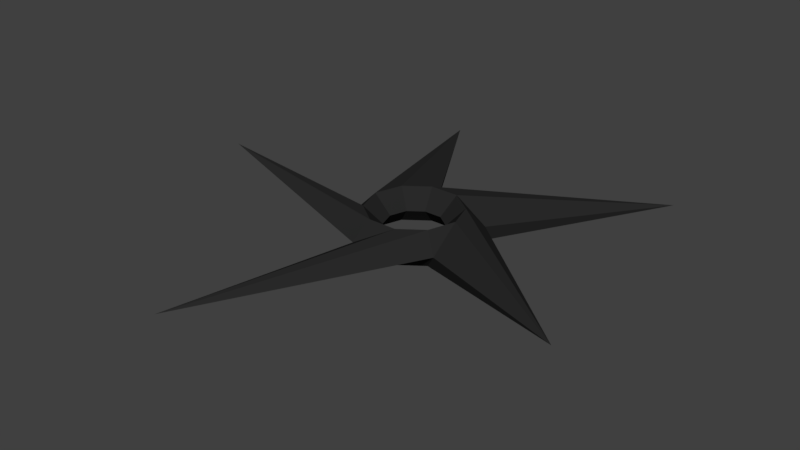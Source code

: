 # Source: Shuriken.blend  (saved by Blender 2.78.0; exported with 4.5.12 LTS)
import bpy
from mathutils import Matrix  # noqa: F401  (used for matrix-valued properties, if any)

bpy.ops.wm.read_factory_settings(use_empty=True)
scene = bpy.context.scene
scene.name = 'Scene'

# ---- collections
col_collection_1 = bpy.data.collections.new('Collection 1'); scene.collection.children.link(col_collection_1)

# ---- materials (node trees are filled in below, after node groups)
mat_shurikenmetal = bpy.data.materials.new('ShurikenMetal')
mat_shurikenmetal.alpha_threshold = 0.0
mat_shurikenmetal.use_transparent_shadow = False
mat_shurikenmetal.diffuse_color = (0.02198, 0.02198, 0.02198, 1.0)
mat_shurikenmetal.roughness = 0.5

# ---- material node trees

# ---- world
world_world = bpy.data.worlds.new('World'); scene.world = world_world
world_world.color = (0.05088, 0.05088, 0.05088)
world_world.use_sun_shadow = False
world_world.sun_shadow_jitter_overblur = 0.0
world_world.cycles.sampling_method = 'MANUAL'

# ---- meshes
me_torus_001 = bpy.data.meshes.new('Torus.001')
me_torus_001.from_pydata([(3.57, -1.542, 0.0), (0.8125, 0.0, 0.3125), (0.5, 0.0, 3.827e-17), (0.8125, 0.0, -0.3125), (0.9101, 0.6613, 0.0), (0.6573, 0.4776, 0.3125), (0.4045, 0.2939, 3.827e-17), (0.6573, 0.4776, -0.3125), (2.834, 3.269, 0.0), (0.2511, 0.7727, 0.3125), (0.1545, 0.4755, 3.827e-17), (0.2511, 0.7727, -0.3125), (-0.3476, 1.07, 0.0), (-0.2511, 0.7727, 0.3125), (-0.1545, 0.4755, 3.827e-17), (-0.2511, 0.7727, -0.3125), (-1.824, 3.626, 0.0), (-0.6573, 0.4776, 0.3125), (-0.4045, 0.2939, 3.827e-17), (-0.6573, 0.4776, -0.3125), (-1.125, 9.835e-08, 0.0), (-0.8125, 7.103e-08, 0.3125), (-0.5, 4.371e-08, 3.827e-17), (-0.8125, 7.103e-08, -0.3125), (-3.633, -0.3591, 0.5249), (-0.6573, -0.4776, 0.3125), (-0.4045, -0.2939, 3.827e-17), (-0.6573, -0.4776, -0.3125), (-0.3476, -1.07, 0.0), (-0.2511, -0.7727, 0.3125), (-0.1545, -0.4755, 3.827e-17), (-0.2511, -0.7727, -0.3125), (-1.194, -4.254, -0.12), (0.2511, -0.7727, 0.3125), (0.1545, -0.4755, 3.827e-17), (0.2511, -0.7727, -0.3125), (0.9101, -0.6613, 0.0), (0.6573, -0.4776, 0.3125), (0.4045, -0.2939, 3.827e-17), (0.6573, -0.4776, -0.3125)], [], [(0, 4, 5, 1), (1, 5, 6, 2), (2, 6, 7, 3), (0, 3, 7, 4), (4, 8, 9, 5), (5, 9, 10, 6), (6, 10, 11, 7), (7, 11, 8, 4), (8, 12, 13, 9), (9, 13, 14, 10), (10, 14, 15, 11), (11, 15, 12, 8), (12, 16, 17, 13), (13, 17, 18, 14), (14, 18, 19, 15), (15, 19, 16, 12), (16, 20, 21, 17), (17, 21, 22, 18), (18, 22, 23, 19), (19, 23, 20, 16), (20, 24, 25, 21), (21, 25, 26, 22), (22, 26, 27, 23), (23, 27, 24, 20), (24, 28, 29, 25), (25, 29, 30, 26), (26, 30, 31, 27), (27, 31, 28, 24), (28, 32, 33, 29), (29, 33, 34, 30), (30, 34, 35, 31), (31, 35, 32, 28), (32, 36, 37, 33), (33, 37, 38, 34), (34, 38, 39, 35), (35, 39, 36, 32), (36, 0, 1, 37), (37, 1, 2, 38), (38, 2, 3, 39), (39, 3, 0, 36)])
me_torus_001.materials.append(mat_shurikenmetal)
me_torus_001.use_remesh_preserve_volume = False
me_torus_001.use_remesh_preserve_attributes = False
me_torus_001.use_mirror_vertex_groups = False
me_torus_001.update()

# ---- objects
ob_torus_001 = bpy.data.objects.new('Torus.001', me_torus_001)

# ---- transforms, parenting, visibility, modifiers, constraints
ob_torus_001.location = (0.0, 0.0, 0.0)
ob_torus_001.lineart.crease_threshold = 0.0

# ---- collection membership
col_collection_1.objects.link(ob_torus_001)

# ---- scene / render settings (as saved in the file)
scene.frame_start = 1; scene.frame_end = 250; scene.frame_set(1)
scene.render.engine = 'BLENDER_EEVEE_NEXT'
scene.render.resolution_percentage = 50
scene.render.dither_intensity = 0.0
scene.cycles.use_denoising = False
scene.cycles.samples = 128
scene.cycles.sampling_pattern = 'TABULATED_SOBOL'
scene.cycles.light_sampling_threshold = 0.0
scene.cycles.use_adaptive_sampling = False
scene.cycles.use_light_tree = False
scene.cycles.blur_glossy = 0.0
scene.cycles.sample_clamp_indirect = 0.0
scene.view_settings.view_transform = 'Standard'
bpy.context.view_layer.update()

# ---- added for rendering (the .blend has no active camera and no usable light): camera, sun
cam_auto = bpy.data.cameras.new('AutoCamera')
cam_auto.lens = 50.0
cam_auto.sensor_width = 36.0
cam_auto.clip_end = 1000.0
ob_auto_camera = bpy.data.objects.new('AutoCamera', cam_auto)
scene.collection.objects.link(ob_auto_camera)
ob_auto_camera.location = (9.87716, -12.2041, 8.03297)
ob_auto_camera.rotation_euler = (1.09748, -7.21219e-08, 0.694738)
scene.camera = ob_auto_camera
light_auto_sun = bpy.data.lights.new('AutoSun', 'SUN')
light_auto_sun.energy = 3.0
light_auto_sun.angle = 0.0523599
ob_auto_sun = bpy.data.objects.new('AutoSun', light_auto_sun)
scene.collection.objects.link(ob_auto_sun)
ob_auto_sun.rotation_euler = (0.872665, 0.174533, 0.523599)
bpy.context.view_layer.update()
